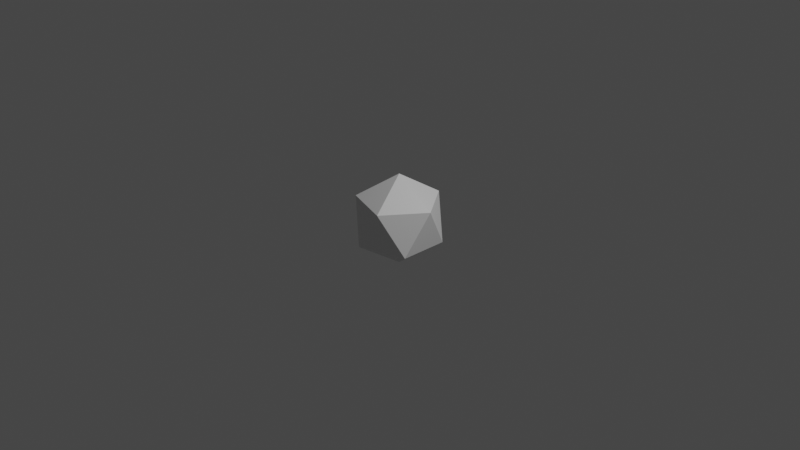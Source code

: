 # Source: electron.blend  (saved by Blender 2.92.15; exported with 4.5.12 LTS)
import bpy
from mathutils import Matrix  # noqa: F401  (used for matrix-valued properties, if any)

bpy.ops.wm.read_factory_settings(use_empty=True)
scene = bpy.context.scene
scene.name = 'Scene'

# ---- collections
col_collection = bpy.data.collections.new('Collection'); scene.collection.children.link(col_collection)

# ---- images (referenced by path relative to the original .blend; pixels are not part of the script)
import os
ASSET_DIR = os.environ.get("B2B_ASSET_DIR", "")  # directory of the original .blend (textures are referenced by path, not embedded)
HERE = os.path.dirname(os.path.abspath(__file__))  # packed textures are extracted next to this script under _unpacked/

def load_image(name, relpath, width, height, colorspace="sRGB"):
    """Load a texture the original file referenced (path relative to the .blend, or extracted next to this script)."""
    p = next((c for c in (os.path.join(HERE, relpath), os.path.join(ASSET_DIR, relpath)) if relpath and os.path.exists(c)), "")
    if p:
        img = bpy.data.images.load(p, check_existing=True)
        img.name = name
    else:  # same state as the original file: an image datablock whose file is absent (Cycles renders it pink)
        img = bpy.data.images.new(name, width, height)
        img.source = "FILE"
        img.filepath = "//" + (relpath or name)
    img.colorspace_settings.name = colorspace
    return img
img_palette_png = load_image('palette.png', 'palette.png', 1024, 1024, 'sRGB')

# ---- materials (node trees are filled in below, after node groups)
mat_material = bpy.data.materials.new('Material')
mat_material.alpha_threshold = 0.0
mat_material.use_transparent_shadow = False
mat_material.line_color = (0.0, 0.0, 0.0, 1.0)

# ---- material node trees
mat_material.use_nodes = True; mat_material.node_tree.nodes.clear()
_N = mat_material.node_tree.nodes; _L = mat_material.node_tree.links
n0 = _N.new('ShaderNodeOutputMaterial'); n0.name = 'Material Output'; n0.location = (300, 300)
n1 = _N.new('ShaderNodeBsdfPrincipled'); n1.name = 'Principled BSDF'; n1.location = (10, 300)
n1.distribution = 'GGX'
n1.subsurface_method = 'BURLEY'
n1.inputs[2].default_value = 0.4
n1.inputs[3].default_value = 1.45
n1.inputs[27].default_value = (0.0, 0.0, 0.0, 1.0)
n1.inputs[28].default_value = 1.0
n2 = _N.new('ShaderNodeTexImage'); n2.name = 'Image Texture'; n2.location = (-467, 236)
n2.image = img_palette_png
n2.interpolation = 'Closest'
_L.new(n1.outputs[0], n0.inputs[0])
n0.is_active_output = True

# ---- world
world_world = bpy.data.worlds.new('World'); scene.world = world_world
world_world.use_nodes = True; world_world.node_tree.nodes.clear()
_N = world_world.node_tree.nodes; _L = world_world.node_tree.links
n0 = _N.new('ShaderNodeOutputWorld'); n0.name = 'World Output'; n0.location = (300, 300)
n1 = _N.new('ShaderNodeBackground'); n1.name = 'Background'; n1.location = (10, 300)
n1.inputs[0].default_value = (0.05088, 0.05088, 0.05088, 1.0)
_L.new(n1.outputs[0], n0.inputs[0])
n0.is_active_output = True
world_world.color = (0.05088, 0.05088, 0.05088)
world_world.use_sun_shadow = False
world_world.sun_shadow_jitter_overblur = 0.0

# ---- cameras
cam_camera = bpy.data.cameras.new('Camera')
cam_camera.clip_end = 100.0
cam_camera.ortho_scale = 7.314

# ---- lights
light_light = bpy.data.lights.new('Light', 'POINT')
light_light.transmission_factor = 0.0
light_light.energy = 1000.0
light_light.shadow_soft_size = 0.1
light_light.shadow_maximum_resolution = 0.006
light_light.use_absolute_resolution = True

# ---- meshes
me_icosphere = bpy.data.meshes.new('Icosphere')
me_icosphere.from_pydata([(0.0, 0.0, -0.5), (0.3618, -0.2629, -0.2236), (-0.1382, -0.4253, -0.2236), (-0.4472, 0.0, -0.2236), (-0.1382, 0.4253, -0.2236), (0.3618, 0.2629, -0.2236), (0.1382, -0.4253, 0.2236), (-0.3618, -0.2629, 0.2236), (-0.3618, 0.2629, 0.2236), (0.1382, 0.4253, 0.2236), (0.4472, 0.0, 0.2236), (0.0, 0.0, 0.5), (0.01589, 0.01155, 0.485), (0.4267, 0.01155, 0.2311), (0.1428, 0.4022, 0.2311), (-0.4267, -0.01155, -0.2311), (-0.01589, -0.01155, -0.485), (-0.1428, -0.4022, -0.2311), (0.1368, 0.4209, 0.1993), (0.3422, 0.2717, -0.2115), (-0.1171, 0.4209, -0.2115), (-0.4267, 0.01155, -0.2311), (-0.1428, 0.4022, -0.2311), (-0.01589, 0.01155, -0.485), (-0.3384, 0.2601, 0.2311), (-0.00607, 0.01868, 0.485), (0.1209, 0.4094, 0.2311), (-0.3641, 0.2415, 0.2115), (-0.4426, 0.0, -0.1993), (-0.3641, -0.2415, 0.2115), (0.1171, 0.4209, 0.2115), (-0.1368, 0.4209, -0.1993), (-0.3422, 0.2717, 0.2115), (0.00607, -0.01868, -0.485), (0.3384, -0.2601, -0.2311), (-0.1209, -0.4094, -0.2311), (0.1368, -0.4209, 0.1993), (-0.1171, -0.4209, -0.2115), (0.3422, -0.2717, -0.2115), (-0.358, -0.2601, 0.1993), (-0.4365, -0.01868, -0.2115), (-0.1527, -0.4094, -0.2115), (-0.1527, 0.4094, -0.2115), (-0.4365, 0.01868, -0.2115), (-0.358, 0.2601, 0.1993), (0.3641, 0.2415, -0.2115), (0.4426, 0.0, 0.1993), (0.3641, -0.2415, -0.2115), (0.1527, 0.4094, 0.2115), (0.4365, 0.01868, 0.2115), (0.358, 0.2601, -0.1993), (0.1171, -0.4209, 0.2115), (-0.3422, -0.2717, 0.2115), (-0.1368, -0.4209, -0.1993), (0.01589, -0.01155, 0.485), (0.1428, -0.4022, 0.2311), (0.4267, -0.01155, 0.2311), (0.1527, -0.4094, 0.2115), (0.358, -0.2601, -0.1993), (0.4365, -0.01868, 0.2115), (0.01964, 0.0, -0.485), (0.352, 0.2415, -0.2311), (0.352, -0.2415, -0.2311), (-0.352, -0.2415, 0.2311), (-0.01964, 0.0, 0.485), (-0.352, 0.2415, 0.2311), (0.3384, 0.2601, -0.2311), (0.00607, 0.01868, -0.485), (-0.1209, 0.4094, -0.2311), (-0.00607, -0.01868, 0.485), (-0.3384, -0.2601, 0.2311), (0.1209, -0.4094, 0.2311)], [], [(12, 13, 14), (10, 12, 11), (9, 13, 10), (11, 14, 9), (15, 16, 17), (0, 15, 3), (2, 16, 0), (15, 2, 3), (18, 19, 20), (19, 9, 5), (4, 19, 5), (18, 4, 9), (21, 22, 23), (4, 21, 3), (0, 22, 4), (3, 23, 0), (24, 25, 26), (25, 8, 11), (9, 25, 11), (24, 9, 8), (27, 28, 29), (28, 8, 3), (29, 3, 7), (27, 7, 8), (30, 31, 32), (31, 9, 4), (32, 4, 8), (9, 32, 8), (33, 34, 35), (1, 33, 0), (2, 34, 1), (33, 2, 0), (36, 37, 38), (2, 36, 6), (38, 2, 1), (36, 1, 6), (39, 40, 41), (40, 7, 3), (41, 3, 2), (7, 41, 2), (42, 43, 44), (3, 42, 4), (44, 3, 8), (42, 8, 4), (45, 46, 47), (46, 5, 10), (47, 10, 1), (45, 1, 5), (48, 49, 50), (10, 48, 9), (50, 10, 5), (48, 5, 9), (51, 52, 53), (52, 6, 7), (53, 7, 2), (6, 53, 2), (54, 55, 56), (6, 54, 11), (56, 6, 10), (11, 56, 10), (57, 58, 59), (1, 57, 6), (59, 1, 10), (57, 10, 6), (60, 61, 62), (5, 60, 0), (62, 5, 1), (60, 1, 0), (63, 64, 65), (64, 7, 11), (8, 64, 11), (63, 8, 7), (66, 67, 68), (67, 5, 0), (4, 67, 0), (66, 4, 5), (69, 70, 71), (7, 69, 11), (6, 70, 7), (69, 6, 11), (10, 13, 12), (9, 14, 13), (11, 12, 14), (0, 16, 15), (2, 17, 16), (15, 17, 2), (19, 18, 9), (4, 20, 19), (18, 20, 4), (4, 22, 21), (0, 23, 22), (3, 21, 23), (25, 24, 8), (9, 26, 25), (24, 26, 9), (28, 27, 8), (29, 28, 3), (27, 29, 7), (31, 30, 9), (32, 31, 4), (9, 30, 32), (1, 34, 33), (2, 35, 34), (33, 35, 2), (2, 37, 36), (38, 37, 2), (36, 38, 1), (40, 39, 7), (41, 40, 3), (7, 39, 41), (3, 43, 42), (44, 43, 3), (42, 44, 8), (46, 45, 5), (47, 46, 10), (45, 47, 1), (10, 49, 48), (50, 49, 10), (48, 50, 5), (52, 51, 6), (53, 52, 7), (6, 51, 53), (6, 55, 54), (56, 55, 6), (11, 54, 56), (1, 58, 57), (59, 58, 1), (57, 59, 10), (5, 61, 60), (62, 61, 5), (60, 62, 1), (64, 63, 7), (8, 65, 64), (63, 65, 8), (67, 66, 5), (4, 68, 67), (66, 68, 4), (7, 70, 69), (6, 71, 70), (69, 71, 6)])
_uv = me_icosphere.uv_layers.new(name='UVMap')
_uv.uv.foreach_set('vector', [0.5935, 0.6742, 0.5935, 0.6742, 0.5935, 0.6742, 0.09151, 0.9449, 0.09151, 0.9449, 0.09151, 0.9449, 0.09151, 0.9449, 0.09151, 0.9449, 0.09151, 0.9449, 0.09151, 0.9449, 0.09151, 0.9449, 0.09151, 0.9449, 0.5935, 0.6742, 0.5935, 0.6742, 0.5935, 0.6742, 0.09151, 0.9449, 0.09151, 0.9449, 0.09151, 0.9449, 0.09151, 0.9449, 0.09151, 0.9449, 0.09151, 0.9449, 0.09151, 0.9449, 0.09151, 0.9449, 0.09151, 0.9449, 0.5935, 0.6742, 0.5935, 0.6742, 0.5935, 0.6742, 0.09151, 0.9449, 0.09151, 0.9449, 0.09151, 0.9449, 0.09151, 0.9449, 0.09151, 0.9449, 0.09151, 0.9449, 0.09151, 0.9449, 0.09151, 0.9449, 0.09151, 0.9449, 0.5935, 0.6742, 0.5935, 0.6742, 0.5935, 0.6742, 0.09151, 0.9449, 0.09151, 0.9449, 0.09151, 0.9449, 0.09151, 0.9449, 0.09151, 0.9449, 0.09151, 0.9449, 0.09151, 0.9449, 0.09151, 0.9449, 0.09151, 0.9449, 0.5935, 0.6742, 0.5935, 0.6742, 0.5935, 0.6742, 0.09151, 0.9449, 0.09151, 0.9449, 0.09151, 0.9449, 0.09151, 0.9449, 0.09151, 0.9449, 0.09151, 0.9449, 0.09151, 0.9449, 0.09151, 0.9449, 0.09151, 0.9449, 0.5935, 0.6742, 0.5935, 0.6742, 0.5935, 0.6742, 0.09151, 0.9449, 0.09151, 0.9449, 0.09151, 0.9449, 0.09151, 0.9449, 0.09151, 0.9449, 0.09151, 0.9449, 0.09151, 0.9449, 0.09151, 0.9449, 0.09151, 0.9449, 0.5935, 0.6742, 0.5935, 0.6742, 0.5935, 0.6742, 0.09151, 0.9449, 0.09151, 0.9449, 0.09151, 0.9449, 0.09151, 0.9449, 0.09151, 0.9449, 0.09151, 0.9449, 0.09151, 0.9449, 0.09151, 0.9449, 0.09151, 0.9449, 0.5935, 0.6742, 0.5935, 0.6742, 0.5935, 0.6742, 0.09151, 0.9449, 0.09151, 0.9449, 0.09151, 0.9449, 0.09151, 0.9449, 0.09151, 0.9449, 0.09151, 0.9449, 0.09151, 0.9449, 0.09151, 0.9449, 0.09151, 0.9449, 0.5935, 0.6742, 0.5935, 0.6742, 0.5935, 0.6742, 0.09151, 0.9449, 0.09151, 0.9449, 0.09151, 0.9449, 0.09151, 0.9449, 0.09151, 0.9449, 0.09151, 0.9449, 0.09151, 0.9449, 0.09151, 0.9449, 0.09151, 0.9449, 0.5935, 0.6742, 0.5935, 0.6742, 0.5935, 0.6742, 0.09151, 0.9449, 0.09151, 0.9449, 0.09151, 0.9449, 0.09151, 0.9449, 0.09151, 0.9449, 0.09151, 0.9449, 0.09151, 0.9449, 0.09151, 0.9449, 0.09151, 0.9449, 0.5935, 0.6742, 0.5935, 0.6742, 0.5935, 0.6742, 0.09151, 0.9449, 0.09151, 0.9449, 0.09151, 0.9449, 0.09151, 0.9449, 0.09151, 0.9449, 0.09151, 0.9449, 0.09151, 0.9449, 0.09151, 0.9449, 0.09151, 0.9449, 0.5935, 0.6742, 0.5935, 0.6742, 0.5935, 0.6742, 0.09151, 0.9449, 0.09151, 0.9449, 0.09151, 0.9449, 0.09151, 0.9449, 0.09151, 0.9449, 0.09151, 0.9449, 0.09151, 0.9449, 0.09151, 0.9449, 0.09151, 0.9449, 0.5935, 0.6742, 0.5935, 0.6742, 0.5935, 0.6742, 0.09151, 0.9449, 0.09151, 0.9449, 0.09151, 0.9449, 0.09151, 0.9449, 0.09151, 0.9449, 0.09151, 0.9449, 0.09151, 0.9449, 0.09151, 0.9449, 0.09151, 0.9449, 0.5935, 0.6742, 0.5935, 0.6742, 0.5935, 0.6742, 0.09151, 0.9449, 0.09151, 0.9449, 0.09151, 0.9449, 0.09151, 0.9449, 0.09151, 0.9449, 0.09151, 0.9449, 0.09151, 0.9449, 0.09151, 0.9449, 0.09151, 0.9449, 0.5935, 0.6742, 0.5935, 0.6742, 0.5935, 0.6742, 0.09151, 0.9449, 0.09151, 0.9449, 0.09151, 0.9449, 0.09151, 0.9449, 0.09151, 0.9449, 0.09151, 0.9449, 0.09151, 0.9449, 0.09151, 0.9449, 0.09151, 0.9449, 0.5935, 0.6742, 0.5935, 0.6742, 0.5935, 0.6742, 0.09151, 0.9449, 0.09151, 0.9449, 0.09151, 0.9449, 0.09151, 0.9449, 0.09151, 0.9449, 0.09151, 0.9449, 0.09151, 0.9449, 0.09151, 0.9449, 0.09151, 0.9449, 0.5935, 0.6742, 0.5935, 0.6742, 0.5935, 0.6742, 0.09151, 0.9449, 0.09151, 0.9449, 0.09151, 0.9449, 0.09151, 0.9449, 0.09151, 0.9449, 0.09151, 0.9449, 0.09151, 0.9449, 0.09151, 0.9449, 0.09151, 0.9449, 0.5935, 0.6742, 0.5935, 0.6742, 0.5935, 0.6742, 0.09151, 0.9449, 0.09151, 0.9449, 0.09151, 0.9449, 0.09151, 0.9449, 0.09151, 0.9449, 0.09151, 0.9449, 0.09151, 0.9449, 0.09151, 0.9449, 0.09151, 0.9449, 0.5935, 0.6742, 0.5935, 0.6742, 0.5935, 0.6742, 0.09151, 0.9449, 0.09151, 0.9449, 0.09151, 0.9449, 0.09151, 0.9449, 0.09151, 0.9449, 0.09151, 0.9449, 0.09151, 0.9449, 0.09151, 0.9449, 0.09151, 0.9449, 0.5935, 0.6742, 0.5935, 0.6742, 0.5935, 0.6742, 0.09151, 0.9449, 0.09151, 0.9449, 0.09151, 0.9449, 0.09151, 0.9449, 0.09151, 0.9449, 0.09151, 0.9449, 0.09151, 0.9449, 0.09151, 0.9449, 0.09151, 0.9449, 0.09151, 0.9449, 0.09151, 0.9449, 0.09151, 0.9449, 0.09151, 0.9449, 0.09151, 0.9449, 0.09151, 0.9449, 0.09151, 0.9449, 0.09151, 0.9449, 0.09151, 0.9449, 0.09151, 0.9449, 0.09151, 0.9449, 0.09151, 0.9449, 0.09151, 0.9449, 0.09151, 0.9449, 0.09151, 0.9449, 0.09151, 0.9449, 0.09151, 0.9449, 0.09151, 0.9449, 0.09151, 0.9449, 0.09151, 0.9449, 0.09151, 0.9449, 0.09151, 0.9449, 0.09151, 0.9449, 0.09151, 0.9449, 0.09151, 0.9449, 0.09151, 0.9449, 0.09151, 0.9449, 0.09151, 0.9449, 0.09151, 0.9449, 0.09151, 0.9449, 0.09151, 0.9449, 0.09151, 0.9449, 0.09151, 0.9449, 0.09151, 0.9449, 0.09151, 0.9449, 0.09151, 0.9449, 0.09151, 0.9449, 0.09151, 0.9449, 0.09151, 0.9449, 0.09151, 0.9449, 0.09151, 0.9449, 0.09151, 0.9449, 0.09151, 0.9449, 0.09151, 0.9449, 0.09151, 0.9449, 0.09151, 0.9449, 0.09151, 0.9449, 0.09151, 0.9449, 0.09151, 0.9449, 0.09151, 0.9449, 0.09151, 0.9449, 0.09151, 0.9449, 0.09151, 0.9449, 0.09151, 0.9449, 0.09151, 0.9449, 0.09151, 0.9449, 0.09151, 0.9449, 0.09151, 0.9449, 0.09151, 0.9449, 0.09151, 0.9449, 0.09151, 0.9449, 0.09151, 0.9449, 0.09151, 0.9449, 0.09151, 0.9449, 0.09151, 0.9449, 0.09151, 0.9449, 0.09151, 0.9449, 0.09151, 0.9449, 0.09151, 0.9449, 0.09151, 0.9449, 0.09151, 0.9449, 0.09151, 0.9449, 0.09151, 0.9449, 0.09151, 0.9449, 0.09151, 0.9449, 0.09151, 0.9449, 0.09151, 0.9449, 0.09151, 0.9449, 0.09151, 0.9449, 0.09151, 0.9449, 0.09151, 0.9449, 0.09151, 0.9449, 0.09151, 0.9449, 0.09151, 0.9449, 0.09151, 0.9449, 0.09151, 0.9449, 0.09151, 0.9449, 0.09151, 0.9449, 0.09151, 0.9449, 0.09151, 0.9449, 0.09151, 0.9449, 0.09151, 0.9449, 0.09151, 0.9449, 0.09151, 0.9449, 0.09151, 0.9449, 0.09151, 0.9449, 0.09151, 0.9449, 0.09151, 0.9449, 0.09151, 0.9449, 0.09151, 0.9449, 0.09151, 0.9449, 0.09151, 0.9449, 0.09151, 0.9449, 0.09151, 0.9449, 0.09151, 0.9449, 0.09151, 0.9449, 0.09151, 0.9449, 0.09151, 0.9449, 0.09151, 0.9449, 0.09151, 0.9449, 0.09151, 0.9449, 0.09151, 0.9449, 0.09151, 0.9449, 0.09151, 0.9449, 0.09151, 0.9449, 0.09151, 0.9449, 0.09151, 0.9449, 0.09151, 0.9449, 0.09151, 0.9449, 0.09151, 0.9449, 0.09151, 0.9449, 0.09151, 0.9449, 0.09151, 0.9449, 0.09151, 0.9449, 0.09151, 0.9449, 0.09151, 0.9449, 0.09151, 0.9449, 0.09151, 0.9449, 0.09151, 0.9449, 0.09151, 0.9449, 0.09151, 0.9449, 0.09151, 0.9449, 0.09151, 0.9449, 0.09151, 0.9449, 0.09151, 0.9449, 0.09151, 0.9449, 0.09151, 0.9449, 0.09151, 0.9449, 0.09151, 0.9449, 0.09151, 0.9449, 0.09151, 0.9449, 0.09151, 0.9449, 0.09151, 0.9449, 0.09151, 0.9449, 0.09151, 0.9449, 0.09151, 0.9449, 0.09151, 0.9449, 0.09151, 0.9449, 0.09151, 0.9449, 0.09151, 0.9449, 0.09151, 0.9449, 0.09151, 0.9449, 0.09151, 0.9449, 0.09151, 0.9449, 0.09151, 0.9449, 0.09151, 0.9449, 0.09151, 0.9449, 0.09151, 0.9449, 0.09151, 0.9449, 0.09151, 0.9449, 0.09151, 0.9449, 0.09151, 0.9449, 0.09151, 0.9449, 0.09151, 0.9449, 0.09151, 0.9449, 0.09151, 0.9449, 0.09151, 0.9449, 0.09151, 0.9449, 0.09151, 0.9449, 0.09151, 0.9449, 0.09151, 0.9449, 0.09151, 0.9449, 0.09151, 0.9449, 0.09151, 0.9449, 0.09151, 0.9449, 0.09151, 0.9449, 0.09151, 0.9449, 0.09151, 0.9449, 0.09151, 0.9449, 0.09151, 0.9449])
me_icosphere.materials.append(mat_material)
me_icosphere.use_remesh_fix_poles = True
me_icosphere.use_remesh_preserve_attributes = False
me_icosphere.use_mirror_vertex_groups = False
me_icosphere.update()

# ---- objects
ob_light = bpy.data.objects.new('Light', light_light)
ob_camera = bpy.data.objects.new('Camera', cam_camera)
ob_icosphere = bpy.data.objects.new('Icosphere', me_icosphere)

# ---- transforms, parenting, visibility, modifiers, constraints
ob_light.location = (4.076, 1.005, 5.904)
ob_light.rotation_euler = (0.6503, 0.05522, 1.866)
ob_light.lock_rotations_4d = False
ob_light.empty_display_type = 'ARROWS'
ob_light.color = (0.0, 0.0, 0.0, 0.0)
ob_light.lineart.crease_threshold = 0.0
ob_camera.location = (7.359, -6.926, 4.958)
ob_camera.rotation_euler = (1.109, 0.0, 0.8149)
ob_camera.lock_rotations_4d = False
ob_camera.empty_display_type = 'ARROWS'
ob_camera.color = (0.0, 0.0, 0.0, 0.0)
ob_camera.display_type = 'WIRE'
ob_camera.lineart.crease_threshold = 0.0
ob_icosphere.location = (0.0, 0.0, 0.0)
ob_icosphere.lineart.crease_threshold = 0.0

# ---- collection membership
col_collection.objects.link(ob_light)
col_collection.objects.link(ob_camera)
col_collection.objects.link(ob_icosphere)

# ---- scene / render settings (as saved in the file)
scene.camera = ob_camera
scene.frame_start = 1; scene.frame_end = 250; scene.frame_set(1)
scene.render.engine = 'BLENDER_EEVEE_NEXT'
scene.cycles.use_denoising = False
scene.cycles.samples = 128
scene.cycles.sampling_pattern = 'TABULATED_SOBOL'
scene.cycles.use_adaptive_sampling = False
scene.cycles.use_light_tree = False
scene.view_settings.view_transform = 'Filmic'
bpy.context.view_layer.update()
